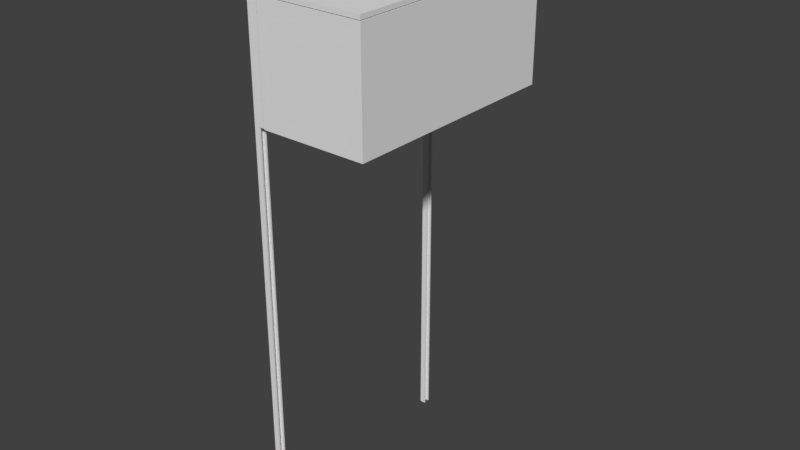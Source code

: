 # Source: office_cabinet.blend  (saved by Blender 2.79.0; exported with 4.5.12 LTS)
import bpy
from mathutils import Matrix  # noqa: F401  (used for matrix-valued properties, if any)

bpy.ops.wm.read_factory_settings(use_empty=True)
scene = bpy.context.scene
scene.name = 'Scene'

# ---- collections
col_collection_1 = bpy.data.collections.new('Collection 1'); scene.collection.children.link(col_collection_1)

# ---- materials (node trees are filled in below, after node groups)
mat_black = bpy.data.materials.new('black')
mat_black.alpha_threshold = 0.0
mat_black.use_transparent_shadow = False
mat_black.roughness = 0.5
mat_black.line_color = (0.0, 0.0, 0.0, 1.0)

# ---- material node trees

# ---- world
world_world = bpy.data.worlds.new('World'); scene.world = world_world
world_world.color = (0.05088, 0.05088, 0.05088)
world_world.use_sun_shadow = False
world_world.sun_shadow_jitter_overblur = 0.0
world_world.cycles.sampling_method = 'MANUAL'

# ---- meshes
me_cube_008 = bpy.data.meshes.new('Cube.008')
me_cube_008.from_pydata([(1.0, 1.0, -0.9787), (1.0, -1.0, -0.9787), (-1.0, -1.0, -0.9787), (-1.0, 1.0, -0.9787), (1.0, 1.0, 1.189), (1.0, -1.0, 1.189), (-1.0, -1.0, 1.189), (-1.0, 1.0, 1.189), (1.0, -0.6, 1.189), (-0.04774, -0.6, -0.9787), (1.0, -0.6, -0.9787), (-0.04774, -0.6, 1.189), (-0.04774, 0.6, -0.9787), (-0.04774, 0.6, 1.189), (1.0, 0.6, -0.9787), (1.0, 0.6, 1.189), (40.37, 1.244, 0.5524), (40.37, -63.16, 0.5524), (2.875, -63.16, 0.5524), (2.875, 1.244, 0.5524), (40.37, 1.244, 0.9798), (40.37, -63.16, 0.9798), (2.875, -63.16, 0.9798), (2.875, 1.244, 0.9798), (40.28, 1.244, 0.9825), (40.28, -63.16, 0.9825), (2.276, -63.16, 0.9825), (2.276, 1.244, 0.9825), (40.28, 1.244, 0.9989), (40.28, -63.16, 0.9989), (2.276, -63.16, 0.9989), (2.276, 1.244, 0.9989), (2.545, 1.244, 0.5551), (2.545, -63.16, 0.5551), (1.045, -63.16, 0.5551), (1.045, 1.244, 0.5551), (2.545, 1.244, 0.9989), (2.545, -63.16, 0.9989), (1.045, -63.16, 0.9989), (1.045, 1.244, 0.9989), (1.0, -61.11, -0.9787), (1.0, -63.11, -0.9787), (-1.0, -63.11, -0.9787), (-1.0, -61.11, -0.9787), (1.0, -61.11, 1.189), (1.0, -63.11, 1.189), (-1.0, -63.11, 1.189), (-1.0, -61.11, 1.189), (1.0, -62.71, 1.189), (-0.04774, -62.71, -0.9787), (1.0, -62.71, -0.9787), (-0.04774, -62.71, 1.189), (-0.04774, -61.51, -0.9787), (-0.04774, -61.51, 1.189), (1.0, -61.51, -0.9787), (1.0, -61.51, 1.189)], [], [(0, 14, 12, 9, 10, 1, 2, 3), (4, 7, 6, 5, 8, 11, 13, 15), (0, 4, 15, 14), (1, 5, 6, 2), (2, 6, 7, 3), (4, 0, 3, 7), (10, 8, 5, 1), (12, 13, 11, 9), (13, 12, 14, 15), (9, 11, 8, 10), (16, 17, 18, 19), (20, 23, 22, 21), (16, 20, 21, 17), (17, 21, 22, 18), (18, 22, 23, 19), (20, 16, 19, 23), (24, 25, 26, 27), (28, 31, 30, 29), (24, 28, 29, 25), (25, 29, 30, 26), (26, 30, 31, 27), (28, 24, 27, 31), (32, 33, 34, 35), (36, 39, 38, 37), (32, 36, 37, 33), (33, 37, 38, 34), (34, 38, 39, 35), (36, 32, 35, 39), (40, 54, 52, 49, 50, 41, 42, 43), (44, 47, 46, 45, 48, 51, 53, 55), (40, 44, 55, 54), (41, 45, 46, 42), (42, 46, 47, 43), (44, 40, 43, 47), (50, 48, 45, 41), (52, 53, 51, 49), (53, 52, 54, 55), (49, 51, 48, 50)])
me_cube_008.materials.append(mat_black)
me_cube_008.use_remesh_preserve_volume = False
me_cube_008.use_remesh_preserve_attributes = False
me_cube_008.use_mirror_vertex_groups = False
me_cube_008.update()

# ---- objects
ob_cube_003 = bpy.data.objects.new('Cube.003', me_cube_008)

# ---- transforms, parenting, visibility, modifiers, constraints
ob_cube_003.location = (-0.865, 1.574, 3.583)
ob_cube_003.scale = (0.04, 0.05, 3.65)
ob_cube_003.lock_rotations_4d = False
ob_cube_003.empty_display_type = 'ARROWS'
ob_cube_003.lineart.crease_threshold = 0.0

# ---- collection membership
col_collection_1.objects.link(ob_cube_003)

# ---- scene / render settings (as saved in the file)
scene.frame_start = 1; scene.frame_end = 250; scene.frame_set(1)
scene.render.engine = 'BLENDER_EEVEE_NEXT'
scene.render.resolution_percentage = 50
scene.render.dither_intensity = 0.0
scene.cycles.use_denoising = False
scene.cycles.samples = 128
scene.cycles.sampling_pattern = 'TABULATED_SOBOL'
scene.cycles.use_adaptive_sampling = False
scene.cycles.use_light_tree = False
scene.cycles.blur_glossy = 0.0
scene.cycles.sample_clamp_indirect = 0.0
scene.view_settings.view_transform = 'Standard'
bpy.context.view_layer.update()

# ---- added for rendering (the .blend has no active camera and no usable light): camera, sun
cam_auto = bpy.data.cameras.new('AutoCamera')
cam_auto.lens = 50.0
cam_auto.sensor_width = 36.0
cam_auto.clip_end = 1000.0
ob_auto_camera = bpy.data.objects.new('AutoCamera', cam_auto)
scene.collection.objects.link(ob_auto_camera)
ob_auto_camera.location = (7.97372, -9.63532, 10.4086)
ob_auto_camera.rotation_euler = (1.09748, -7.21219e-08, 0.694738)
scene.camera = ob_auto_camera
light_auto_sun = bpy.data.lights.new('AutoSun', 'SUN')
light_auto_sun.energy = 3.0
light_auto_sun.angle = 0.0523599
ob_auto_sun = bpy.data.objects.new('AutoSun', light_auto_sun)
scene.collection.objects.link(ob_auto_sun)
ob_auto_sun.rotation_euler = (0.872665, 0.174533, 0.523599)
bpy.context.view_layer.update()
